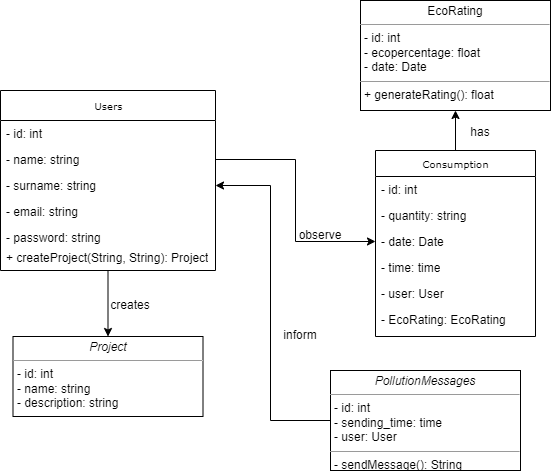

The diagram above was exported from draw.io. Its source (the exported page's mxGraphModel, read from the mxfile embedded in the PNG):
<mxGraphModel dx="862" dy="492" grid="1" gridSize="10" guides="1" tooltips="1" connect="1" arrows="1" fold="1" page="1" pageScale="1" pageWidth="850" pageHeight="1100" background="none" math="0" shadow="0">
  <root>
    <mxCell id="0" />
    <mxCell id="1" parent="0" />
    <mxCell id="kTSX805wGZLVkb3ew7Cw-4" style="edgeStyle=orthogonalEdgeStyle;rounded=0;orthogonalLoop=1;jettySize=auto;html=1;entryX=0.5;entryY=1;entryDx=0;entryDy=0;" parent="1" source="17acba5748e5396b-2" target="5d2195bd80daf111-15" edge="1">
      <mxGeometry relative="1" as="geometry" />
    </mxCell>
    <mxCell id="17acba5748e5396b-2" value="Consumption" style="swimlane;html=1;fontStyle=0;childLayout=stackLayout;horizontal=1;startSize=26;fillColor=none;horizontalStack=0;resizeParent=1;resizeLast=0;collapsible=1;marginBottom=0;swimlaneFillColor=#ffffff;rounded=0;shadow=0;comic=0;labelBackgroundColor=none;strokeWidth=1;fontFamily=Verdana;fontSize=10;align=center;" parent="1" vertex="1">
      <mxGeometry x="435" y="190" width="160" height="186" as="geometry" />
    </mxCell>
    <mxCell id="17acba5748e5396b-3" value="- id: int&amp;nbsp;" style="text;html=1;strokeColor=none;fillColor=none;align=left;verticalAlign=top;spacingLeft=4;spacingRight=4;whiteSpace=wrap;overflow=hidden;rotatable=0;points=[[0,0.5],[1,0.5]];portConstraint=eastwest;" parent="17acba5748e5396b-2" vertex="1">
      <mxGeometry y="26" width="160" height="26" as="geometry" />
    </mxCell>
    <mxCell id="17acba5748e5396b-4" value="- quantity: string" style="text;html=1;strokeColor=none;fillColor=none;align=left;verticalAlign=top;spacingLeft=4;spacingRight=4;whiteSpace=wrap;overflow=hidden;rotatable=0;points=[[0,0.5],[1,0.5]];portConstraint=eastwest;" parent="17acba5748e5396b-2" vertex="1">
      <mxGeometry y="52" width="160" height="26" as="geometry" />
    </mxCell>
    <mxCell id="17acba5748e5396b-6" value="- date: Date" style="text;html=1;strokeColor=none;fillColor=none;align=left;verticalAlign=top;spacingLeft=4;spacingRight=4;whiteSpace=wrap;overflow=hidden;rotatable=0;points=[[0,0.5],[1,0.5]];portConstraint=eastwest;" parent="17acba5748e5396b-2" vertex="1">
      <mxGeometry y="78" width="160" height="26" as="geometry" />
    </mxCell>
    <mxCell id="17acba5748e5396b-9" value="- time: time" style="text;html=1;strokeColor=none;fillColor=none;align=left;verticalAlign=top;spacingLeft=4;spacingRight=4;whiteSpace=wrap;overflow=hidden;rotatable=0;points=[[0,0.5],[1,0.5]];portConstraint=eastwest;" parent="17acba5748e5396b-2" vertex="1">
      <mxGeometry y="104" width="160" height="26" as="geometry" />
    </mxCell>
    <mxCell id="17acba5748e5396b-10" value="- user: User" style="text;html=1;strokeColor=none;fillColor=none;align=left;verticalAlign=top;spacingLeft=4;spacingRight=4;whiteSpace=wrap;overflow=hidden;rotatable=0;points=[[0,0.5],[1,0.5]];portConstraint=eastwest;" parent="17acba5748e5396b-2" vertex="1">
      <mxGeometry y="130" width="160" height="26" as="geometry" />
    </mxCell>
    <mxCell id="17acba5748e5396b-8" value="- EcoRating: EcoRating" style="text;html=1;strokeColor=none;fillColor=none;align=left;verticalAlign=top;spacingLeft=4;spacingRight=4;whiteSpace=wrap;overflow=hidden;rotatable=0;points=[[0,0.5],[1,0.5]];portConstraint=eastwest;" parent="17acba5748e5396b-2" vertex="1">
      <mxGeometry y="156" width="160" height="26" as="geometry" />
    </mxCell>
    <mxCell id="kTSX805wGZLVkb3ew7Cw-2" style="edgeStyle=orthogonalEdgeStyle;rounded=0;orthogonalLoop=1;jettySize=auto;html=1;" parent="1" source="17acba5748e5396b-30" target="5d2195bd80daf111-20" edge="1">
      <mxGeometry relative="1" as="geometry" />
    </mxCell>
    <mxCell id="17acba5748e5396b-30" value="Users" style="swimlane;html=1;fontStyle=0;childLayout=stackLayout;horizontal=1;startSize=30;fillColor=none;horizontalStack=0;resizeParent=1;resizeLast=0;collapsible=1;marginBottom=0;swimlaneFillColor=#ffffff;rounded=0;shadow=0;comic=0;labelBackgroundColor=none;strokeWidth=1;fontFamily=Verdana;fontSize=10;align=center;" parent="1" vertex="1">
      <mxGeometry x="60" y="130" width="215" height="180" as="geometry" />
    </mxCell>
    <mxCell id="17acba5748e5396b-31" value="- id: int&amp;nbsp;" style="text;html=1;strokeColor=none;fillColor=none;align=left;verticalAlign=top;spacingLeft=4;spacingRight=4;whiteSpace=wrap;overflow=hidden;rotatable=0;points=[[0,0.5],[1,0.5]];portConstraint=eastwest;" parent="17acba5748e5396b-30" vertex="1">
      <mxGeometry y="30" width="215" height="26" as="geometry" />
    </mxCell>
    <mxCell id="17acba5748e5396b-32" value="- name: string" style="text;html=1;strokeColor=none;fillColor=none;align=left;verticalAlign=top;spacingLeft=4;spacingRight=4;whiteSpace=wrap;overflow=hidden;rotatable=0;points=[[0,0.5],[1,0.5]];portConstraint=eastwest;" parent="17acba5748e5396b-30" vertex="1">
      <mxGeometry y="56" width="215" height="26" as="geometry" />
    </mxCell>
    <mxCell id="17acba5748e5396b-33" value="- surname: string" style="text;html=1;strokeColor=none;fillColor=none;align=left;verticalAlign=top;spacingLeft=4;spacingRight=4;whiteSpace=wrap;overflow=hidden;rotatable=0;points=[[0,0.5],[1,0.5]];portConstraint=eastwest;" parent="17acba5748e5396b-30" vertex="1">
      <mxGeometry y="82" width="215" height="26" as="geometry" />
    </mxCell>
    <mxCell id="kTSX805wGZLVkb3ew7Cw-1" value="- email: string" style="text;html=1;strokeColor=none;fillColor=none;align=left;verticalAlign=top;spacingLeft=4;spacingRight=4;whiteSpace=wrap;overflow=hidden;rotatable=0;points=[[0,0.5],[1,0.5]];portConstraint=eastwest;" parent="17acba5748e5396b-30" vertex="1">
      <mxGeometry y="108" width="215" height="26" as="geometry" />
    </mxCell>
    <mxCell id="kTSX805wGZLVkb3ew7Cw-7" value="- password: string" style="text;html=1;strokeColor=none;fillColor=none;align=left;verticalAlign=top;spacingLeft=4;spacingRight=4;whiteSpace=wrap;overflow=hidden;rotatable=0;points=[[0,0.5],[1,0.5]];portConstraint=eastwest;" parent="17acba5748e5396b-30" vertex="1">
      <mxGeometry y="134" width="215" height="20" as="geometry" />
    </mxCell>
    <mxCell id="kTSX805wGZLVkb3ew7Cw-11" value="+ createProject(String, String): Project" style="text;html=1;strokeColor=none;fillColor=none;align=left;verticalAlign=top;spacingLeft=4;spacingRight=4;whiteSpace=wrap;overflow=hidden;rotatable=0;points=[[0,0.5],[1,0.5]];portConstraint=eastwest;" parent="17acba5748e5396b-30" vertex="1">
      <mxGeometry y="154" width="215" height="20" as="geometry" />
    </mxCell>
    <mxCell id="5d2195bd80daf111-15" value="&lt;p style=&quot;margin:0px;margin-top:4px;text-align:center;&quot;&gt;EcoRating&lt;/p&gt;&lt;hr size=&quot;1&quot;&gt;&lt;p style=&quot;margin:0px;margin-left:4px;&quot;&gt;- id: int&lt;br&gt;- ecopercentage: float&lt;/p&gt;&lt;p style=&quot;margin:0px;margin-left:4px;&quot;&gt;- date: Date&amp;nbsp;&lt;/p&gt;&lt;hr size=&quot;1&quot;&gt;&lt;p style=&quot;margin:0px;margin-left:4px;&quot;&gt;+ generateRating(): float&lt;/p&gt;" style="verticalAlign=top;align=left;overflow=fill;fontSize=12;fontFamily=Helvetica;html=1;rounded=0;shadow=0;comic=0;labelBackgroundColor=none;strokeWidth=1" parent="1" vertex="1">
      <mxGeometry x="420" y="40" width="190" height="110" as="geometry" />
    </mxCell>
    <mxCell id="kTSX805wGZLVkb3ew7Cw-3" style="edgeStyle=orthogonalEdgeStyle;rounded=0;orthogonalLoop=1;jettySize=auto;html=1;exitX=0;exitY=0.5;exitDx=0;exitDy=0;entryX=1;entryY=0.5;entryDx=0;entryDy=0;" parent="1" source="5d2195bd80daf111-19" target="17acba5748e5396b-33" edge="1">
      <mxGeometry relative="1" as="geometry">
        <Array as="points">
          <mxPoint x="330" y="460" />
          <mxPoint x="330" y="225" />
        </Array>
      </mxGeometry>
    </mxCell>
    <mxCell id="5d2195bd80daf111-19" value="&lt;p style=&quot;margin:0px;margin-top:4px;text-align:center;&quot;&gt;&lt;i&gt;PollutionMessages&lt;/i&gt;&lt;/p&gt;&lt;hr size=&quot;1&quot;&gt;&lt;p style=&quot;margin:0px;margin-left:4px;&quot;&gt;- id: int&lt;br&gt;- sending_time: time&lt;/p&gt;&lt;p style=&quot;margin:0px;margin-left:4px;&quot;&gt;- user: User&lt;/p&gt;&lt;hr size=&quot;1&quot;&gt;&lt;p style=&quot;margin:0px;margin-left:4px;&quot;&gt;- sendMessage(): String&lt;br&gt;&lt;br&gt;&lt;/p&gt;" style="verticalAlign=top;align=left;overflow=fill;fontSize=12;fontFamily=Helvetica;html=1;rounded=0;shadow=0;comic=0;labelBackgroundColor=none;strokeWidth=1" parent="1" vertex="1">
      <mxGeometry x="390" y="410" width="190" height="100" as="geometry" />
    </mxCell>
    <mxCell id="5d2195bd80daf111-20" value="&lt;p style=&quot;margin:0px;margin-top:4px;text-align:center;&quot;&gt;&lt;i&gt;Project&lt;/i&gt;&lt;/p&gt;&lt;hr size=&quot;1&quot;&gt;&lt;p style=&quot;margin:0px;margin-left:4px;&quot;&gt;- id: int&lt;br&gt;- name: string&lt;/p&gt;&lt;p style=&quot;margin:0px;margin-left:4px;&quot;&gt;- description: string&lt;/p&gt;&lt;hr size=&quot;1&quot;&gt;&lt;p style=&quot;margin:0px;margin-left:4px;&quot;&gt;&lt;br&gt;&lt;/p&gt;" style="verticalAlign=top;align=left;overflow=fill;fontSize=12;fontFamily=Helvetica;html=1;rounded=0;shadow=0;comic=0;labelBackgroundColor=none;strokeWidth=1" parent="1" vertex="1">
      <mxGeometry x="72.5" y="376" width="190" height="80" as="geometry" />
    </mxCell>
    <mxCell id="kTSX805wGZLVkb3ew7Cw-5" style="edgeStyle=orthogonalEdgeStyle;rounded=0;orthogonalLoop=1;jettySize=auto;html=1;exitX=1;exitY=0.5;exitDx=0;exitDy=0;entryX=0;entryY=0.5;entryDx=0;entryDy=0;" parent="1" source="17acba5748e5396b-32" target="17acba5748e5396b-6" edge="1">
      <mxGeometry relative="1" as="geometry" />
    </mxCell>
    <mxCell id="kTSX805wGZLVkb3ew7Cw-6" value="has" style="text;html=1;strokeColor=none;fillColor=none;align=center;verticalAlign=middle;whiteSpace=wrap;rounded=0;" parent="1" vertex="1">
      <mxGeometry x="510" y="157" width="60" height="30" as="geometry" />
    </mxCell>
    <mxCell id="kTSX805wGZLVkb3ew7Cw-8" value="inform" style="text;html=1;strokeColor=none;fillColor=none;align=center;verticalAlign=middle;whiteSpace=wrap;rounded=0;" parent="1" vertex="1">
      <mxGeometry x="330" y="360" width="60" height="30" as="geometry" />
    </mxCell>
    <mxCell id="kTSX805wGZLVkb3ew7Cw-9" value="creates" style="text;html=1;strokeColor=none;fillColor=none;align=center;verticalAlign=middle;whiteSpace=wrap;rounded=0;" parent="1" vertex="1">
      <mxGeometry x="160" y="330" width="60" height="30" as="geometry" />
    </mxCell>
    <mxCell id="kTSX805wGZLVkb3ew7Cw-10" value="observe" style="text;html=1;strokeColor=none;fillColor=none;align=center;verticalAlign=middle;whiteSpace=wrap;rounded=0;" parent="1" vertex="1">
      <mxGeometry x="350" y="260" width="60" height="30" as="geometry" />
    </mxCell>
  </root>
</mxGraphModel>